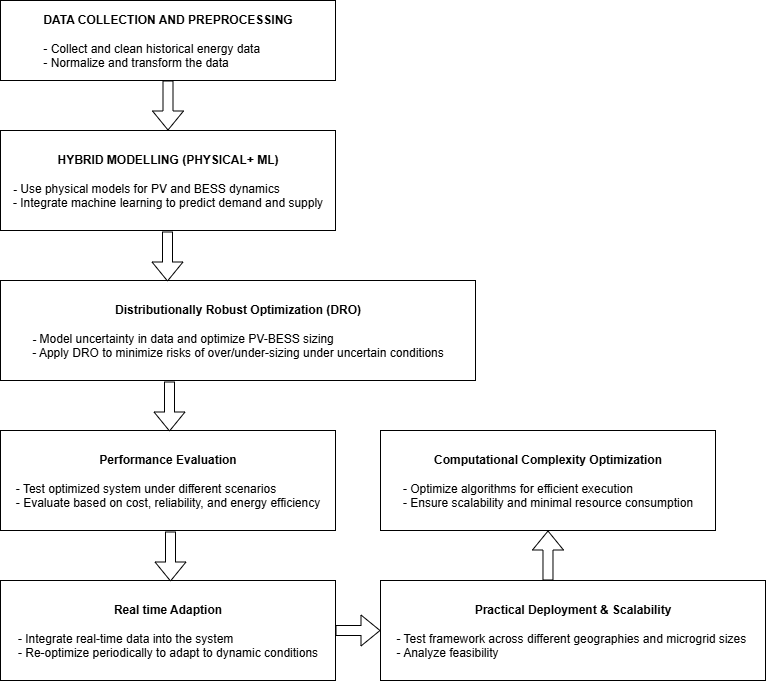

The diagram above was exported from draw.io. Its source (the exported page's mxGraphModel, read from the mxfile embedded in the PNG):
<mxGraphModel dx="1584" dy="883" grid="1" gridSize="10" guides="1" tooltips="1" connect="1" arrows="1" fold="1" page="1" pageScale="1" pageWidth="850" pageHeight="1100" math="0" shadow="0">
  <root>
    <mxCell id="0" />
    <mxCell id="1" parent="0" />
    <mxCell id="ePexq23S9rI9zMZtCqgg-1" value="&lt;div style=&quot;&quot;&gt;&lt;b style=&quot;background-color: transparent; color: light-dark(rgb(0, 0, 0), rgb(255, 255, 255));&quot;&gt;DATA COLLECTION AND PREPROCESSING&lt;/b&gt;&lt;/div&gt;&lt;div&gt;&lt;div style=&quot;&quot;&gt;&lt;b&gt;&lt;br&gt;&lt;/b&gt;&lt;/div&gt;&lt;div style=&quot;text-align: left;&quot;&gt;- Collect and clean historical energy data&lt;/div&gt;&lt;div style=&quot;text-align: left;&quot;&gt;- Normalize and transform the data&lt;/div&gt;&lt;/div&gt;" style="rounded=0;whiteSpace=wrap;html=1;" vertex="1" parent="1">
      <mxGeometry x="60" y="30" width="335" height="80" as="geometry" />
    </mxCell>
    <mxCell id="ePexq23S9rI9zMZtCqgg-2" value="&lt;b&gt;HYBRID MODELLING (PHYSICAL+ ML)&lt;/b&gt;&lt;br&gt;&lt;div&gt;&lt;b&gt;&lt;br&gt;&lt;/b&gt;&lt;div style=&quot;text-align: left;&quot;&gt;&lt;b&gt;-&amp;nbsp;&lt;/b&gt;&lt;span style=&quot;background-color: transparent;&quot;&gt;Use physical models for PV and BESS dynamics&lt;/span&gt;&lt;/div&gt;&lt;/div&gt;&lt;div style=&quot;text-align: left;&quot;&gt;&lt;span style=&quot;background-color: transparent;&quot;&gt;-&amp;nbsp;&lt;/span&gt;&lt;span style=&quot;background-color: transparent;&quot;&gt;Integrate machine learning to predict demand and supply&lt;/span&gt;&lt;/div&gt;" style="rounded=0;whiteSpace=wrap;html=1;" vertex="1" parent="1">
      <mxGeometry x="60" y="160" width="335" height="100" as="geometry" />
    </mxCell>
    <mxCell id="ePexq23S9rI9zMZtCqgg-3" value="&lt;div&gt;&lt;b&gt;Distributionally Robust Optimization (DRO)&lt;/b&gt;&lt;/div&gt;&lt;div&gt;&lt;b&gt;&lt;br&gt;&lt;/b&gt;&lt;div style=&quot;text-align: left;&quot;&gt;&lt;b&gt;-&lt;/b&gt;&amp;nbsp;&lt;span style=&quot;background-color: transparent; text-align: center;&quot;&gt;Model uncertainty in data and optimize PV-BESS sizing&lt;/span&gt;&lt;/div&gt;&lt;/div&gt;&lt;div style=&quot;text-align: left;&quot;&gt;- Apply DRO to minimize risks of over/under-sizing under uncertain conditions&lt;/div&gt;" style="rounded=0;whiteSpace=wrap;html=1;" vertex="1" parent="1">
      <mxGeometry x="60" y="310" width="475" height="100" as="geometry" />
    </mxCell>
    <mxCell id="ePexq23S9rI9zMZtCqgg-4" value="&lt;div&gt;&lt;b&gt;Performance Evaluation&lt;/b&gt;&lt;/div&gt;&lt;div&gt;&lt;b&gt;&lt;br&gt;&lt;/b&gt;&lt;/div&gt;&lt;div&gt;&lt;div style=&quot;text-align: left;&quot;&gt;&lt;span style=&quot;background-color: transparent; text-align: center;&quot;&gt;- Test optimized system under different scenarios&lt;/span&gt;&lt;/div&gt;&lt;div style=&quot;text-align: left;&quot;&gt;&lt;span style=&quot;background-color: transparent; color: light-dark(rgb(0, 0, 0), rgb(255, 255, 255));&quot;&gt;-&amp;nbsp;&lt;/span&gt;&lt;span style=&quot;background-color: transparent; text-align: center;&quot;&gt;Evaluate based on cost, reliability, and energy efficiency&lt;/span&gt;&lt;/div&gt;&lt;/div&gt;" style="rounded=0;whiteSpace=wrap;html=1;" vertex="1" parent="1">
      <mxGeometry x="60" y="460" width="335" height="100" as="geometry" />
    </mxCell>
    <mxCell id="ePexq23S9rI9zMZtCqgg-5" value="&lt;div&gt;&lt;b&gt;Real time Adaption&lt;/b&gt;&lt;/div&gt;&lt;div&gt;&lt;b&gt;&lt;br&gt;&lt;/b&gt;&lt;/div&gt;&lt;div&gt;&lt;div style=&quot;text-align: left;&quot;&gt;&lt;span style=&quot;background-color: transparent; color: light-dark(rgb(0, 0, 0), rgb(255, 255, 255));&quot;&gt;-&amp;nbsp;&lt;/span&gt;&lt;span style=&quot;background-color: transparent;&quot;&gt;Integrate real-time data into the system&amp;nbsp;&lt;/span&gt;&lt;/div&gt;&lt;div style=&quot;text-align: left;&quot;&gt;&lt;span style=&quot;background-color: transparent; color: light-dark(rgb(0, 0, 0), rgb(255, 255, 255));&quot;&gt;-&amp;nbsp;&lt;/span&gt;&lt;span style=&quot;background-color: transparent;&quot;&gt;Re-optimize periodically to adapt to dynamic conditions&lt;/span&gt;&lt;/div&gt;&lt;/div&gt;" style="rounded=0;whiteSpace=wrap;html=1;" vertex="1" parent="1">
      <mxGeometry x="60" y="610" width="335" height="100" as="geometry" />
    </mxCell>
    <mxCell id="ePexq23S9rI9zMZtCqgg-6" value="&lt;div&gt;&lt;b&gt;Practical Deployment &amp;amp; Scalability&lt;/b&gt;&lt;/div&gt;&lt;div style=&quot;text-align: left;&quot;&gt;&lt;b&gt;&lt;br&gt;&lt;/b&gt;&lt;/div&gt;&lt;div&gt;&lt;div style=&quot;text-align: left;&quot;&gt;&lt;span style=&quot;background-color: transparent; color: light-dark(rgb(0, 0, 0), rgb(255, 255, 255));&quot;&gt;-&amp;nbsp;&lt;/span&gt;&lt;span style=&quot;background-color: transparent;&quot;&gt;Test framework across different geographies and microgrid sizes&amp;nbsp;&lt;/span&gt;&lt;/div&gt;&lt;div style=&quot;text-align: left;&quot;&gt;-&amp;nbsp;Analyze feasibility&lt;/div&gt;&lt;/div&gt;" style="rounded=0;whiteSpace=wrap;html=1;" vertex="1" parent="1">
      <mxGeometry x="440" y="610" width="385" height="100" as="geometry" />
    </mxCell>
    <mxCell id="ePexq23S9rI9zMZtCqgg-7" value="&lt;div&gt;&lt;b&gt;Computational Complexity Optimization&lt;/b&gt;&lt;/div&gt;&lt;div&gt;&lt;b&gt;&lt;br&gt;&lt;/b&gt;&lt;/div&gt;&lt;div&gt;&lt;div style=&quot;text-align: left;&quot;&gt;&lt;span style=&quot;background-color: transparent; text-align: center;&quot;&gt;-&amp;nbsp;&lt;/span&gt;&lt;span style=&quot;background-color: transparent; text-align: center;&quot;&gt;Optimize algorithms for efficient execution&lt;/span&gt;&lt;/div&gt;&lt;div style=&quot;text-align: center;&quot;&gt;&lt;span style=&quot;background-color: transparent; color: light-dark(rgb(0, 0, 0), rgb(255, 255, 255));&quot;&gt;-&amp;nbsp;&lt;/span&gt;&lt;span style=&quot;background-color: transparent; text-align: center;&quot;&gt;Ensure scalability and minimal resource consumption&lt;/span&gt;&lt;/div&gt;&lt;/div&gt;" style="rounded=0;whiteSpace=wrap;html=1;" vertex="1" parent="1">
      <mxGeometry x="440" y="460" width="335" height="100" as="geometry" />
    </mxCell>
    <mxCell id="ePexq23S9rI9zMZtCqgg-10" value="" style="shape=flexArrow;endArrow=classic;html=1;rounded=0;exitX=0.5;exitY=1;exitDx=0;exitDy=0;entryX=0.5;entryY=0;entryDx=0;entryDy=0;" edge="1" parent="1" source="ePexq23S9rI9zMZtCqgg-1" target="ePexq23S9rI9zMZtCqgg-2">
      <mxGeometry width="50" height="50" relative="1" as="geometry">
        <mxPoint x="220" y="120" as="sourcePoint" />
        <mxPoint x="228" y="170" as="targetPoint" />
      </mxGeometry>
    </mxCell>
    <mxCell id="ePexq23S9rI9zMZtCqgg-11" value="" style="shape=flexArrow;endArrow=classic;html=1;rounded=0;exitX=0.5;exitY=1;exitDx=0;exitDy=0;entryX=0.5;entryY=0;entryDx=0;entryDy=0;" edge="1" parent="1">
      <mxGeometry width="50" height="50" relative="1" as="geometry">
        <mxPoint x="227" y="261" as="sourcePoint" />
        <mxPoint x="227" y="311" as="targetPoint" />
      </mxGeometry>
    </mxCell>
    <mxCell id="ePexq23S9rI9zMZtCqgg-12" value="" style="shape=flexArrow;endArrow=classic;html=1;rounded=0;exitX=0.5;exitY=1;exitDx=0;exitDy=0;entryX=0.5;entryY=0;entryDx=0;entryDy=0;" edge="1" parent="1">
      <mxGeometry width="50" height="50" relative="1" as="geometry">
        <mxPoint x="229" y="411" as="sourcePoint" />
        <mxPoint x="229" y="461" as="targetPoint" />
      </mxGeometry>
    </mxCell>
    <mxCell id="ePexq23S9rI9zMZtCqgg-14" value="" style="shape=flexArrow;endArrow=classic;html=1;rounded=0;exitX=0.5;exitY=1;exitDx=0;exitDy=0;entryX=0.5;entryY=0;entryDx=0;entryDy=0;" edge="1" parent="1">
      <mxGeometry width="50" height="50" relative="1" as="geometry">
        <mxPoint x="230" y="561" as="sourcePoint" />
        <mxPoint x="230" y="611" as="targetPoint" />
      </mxGeometry>
    </mxCell>
    <mxCell id="ePexq23S9rI9zMZtCqgg-15" value="" style="shape=flexArrow;endArrow=classic;html=1;rounded=0;entryX=0.5;entryY=1;entryDx=0;entryDy=0;exitX=0.435;exitY=0;exitDx=0;exitDy=0;exitPerimeter=0;" edge="1" parent="1" source="ePexq23S9rI9zMZtCqgg-6" target="ePexq23S9rI9zMZtCqgg-7">
      <mxGeometry width="50" height="50" relative="1" as="geometry">
        <mxPoint x="640" y="600" as="sourcePoint" />
        <mxPoint x="442" y="620" as="targetPoint" />
      </mxGeometry>
    </mxCell>
    <mxCell id="ePexq23S9rI9zMZtCqgg-16" value="" style="shape=flexArrow;endArrow=classic;html=1;rounded=0;exitX=1;exitY=0.5;exitDx=0;exitDy=0;entryX=0;entryY=0.5;entryDx=0;entryDy=0;" edge="1" parent="1" source="ePexq23S9rI9zMZtCqgg-5" target="ePexq23S9rI9zMZtCqgg-6">
      <mxGeometry width="50" height="50" relative="1" as="geometry">
        <mxPoint x="610" y="640" as="sourcePoint" />
        <mxPoint x="611" y="590" as="targetPoint" />
      </mxGeometry>
    </mxCell>
  </root>
</mxGraphModel>